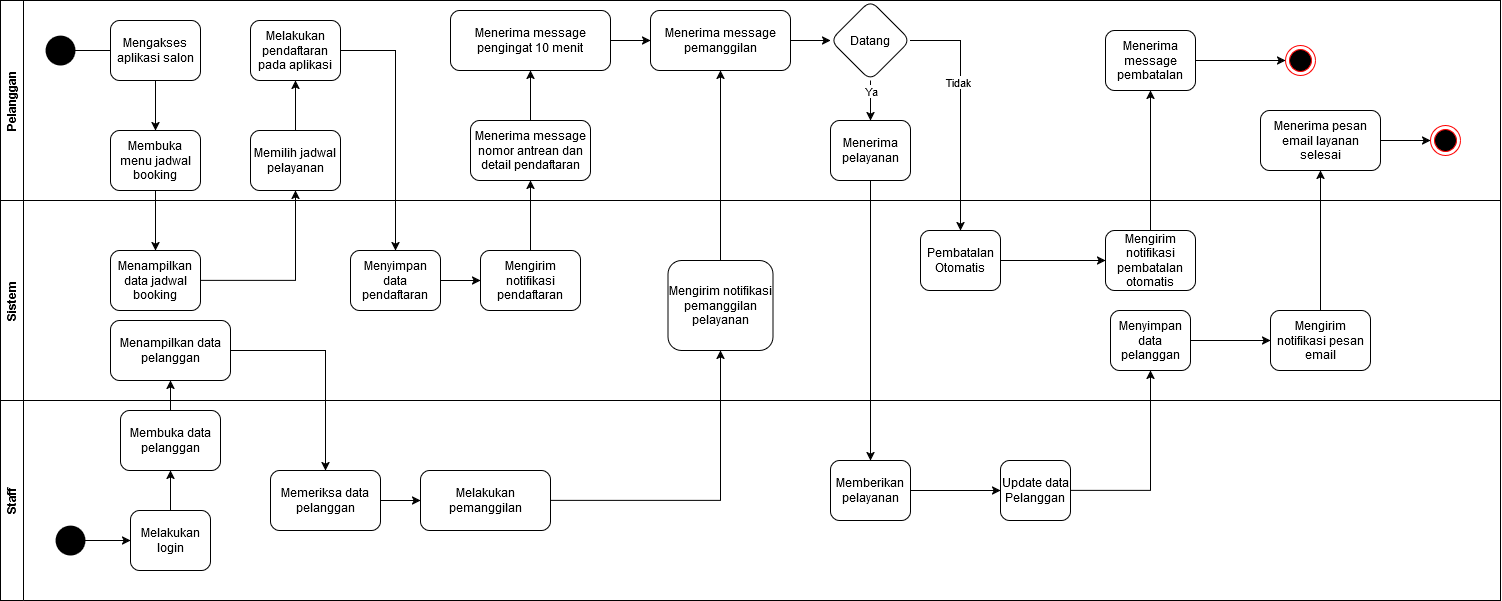

The diagram above was exported from draw.io. Its source (the exported page's mxGraphModel, read from the mxfile embedded in the PNG):
<mxGraphModel dx="1826" dy="709" grid="1" gridSize="10" guides="1" tooltips="1" connect="1" arrows="1" fold="1" page="1" pageScale="1" pageWidth="850" pageHeight="1100" math="0" shadow="0">
  <root>
    <mxCell id="0" />
    <mxCell id="1" parent="0" />
    <mxCell id="2ou1pMSBvPDEXaXkW3Th-1" value="Pelanggan" style="swimlane;horizontal=0;whiteSpace=wrap;html=1;" parent="1" vertex="1">
      <mxGeometry x="80" y="40" width="1500" height="200" as="geometry" />
    </mxCell>
    <mxCell id="R3XFbn9E-05OKRnRBwvg-3" value="" style="edgeStyle=orthogonalEdgeStyle;rounded=0;orthogonalLoop=1;jettySize=auto;html=1;" parent="2ou1pMSBvPDEXaXkW3Th-1" source="2ou1pMSBvPDEXaXkW3Th-31" target="R3XFbn9E-05OKRnRBwvg-2" edge="1">
      <mxGeometry relative="1" as="geometry" />
    </mxCell>
    <mxCell id="R3XFbn9E-05OKRnRBwvg-6" value="" style="edgeStyle=orthogonalEdgeStyle;rounded=0;orthogonalLoop=1;jettySize=auto;html=1;" parent="2ou1pMSBvPDEXaXkW3Th-1" source="2ou1pMSBvPDEXaXkW3Th-50" target="R3XFbn9E-05OKRnRBwvg-5" edge="1">
      <mxGeometry relative="1" as="geometry" />
    </mxCell>
    <mxCell id="aqFFS7O3PuZH-hRAMnef-5" style="edgeStyle=orthogonalEdgeStyle;rounded=0;orthogonalLoop=1;jettySize=auto;html=1;" parent="2ou1pMSBvPDEXaXkW3Th-1" source="aqFFS7O3PuZH-hRAMnef-3" target="2ou1pMSBvPDEXaXkW3Th-63" edge="1">
      <mxGeometry relative="1" as="geometry" />
    </mxCell>
    <mxCell id="R3XFbn9E-05OKRnRBwvg-4" value="" style="edgeStyle=orthogonalEdgeStyle;rounded=0;orthogonalLoop=1;jettySize=auto;html=1;" parent="2ou1pMSBvPDEXaXkW3Th-1" source="R3XFbn9E-05OKRnRBwvg-2" target="2ou1pMSBvPDEXaXkW3Th-50" edge="1">
      <mxGeometry relative="1" as="geometry" />
    </mxCell>
    <mxCell id="2ou1pMSBvPDEXaXkW3Th-6" value="" style="shape=waypoint;sketch=0;fillStyle=solid;size=6;pointerEvents=1;points=[];fillColor=none;resizable=0;rotatable=0;perimeter=centerPerimeter;snapToPoint=1;strokeWidth=13;" parent="2ou1pMSBvPDEXaXkW3Th-1" vertex="1">
      <mxGeometry x="50" y="40" width="20" height="20" as="geometry" />
    </mxCell>
    <mxCell id="R3XFbn9E-05OKRnRBwvg-7" value="" style="edgeStyle=orthogonalEdgeStyle;rounded=0;orthogonalLoop=1;jettySize=auto;html=1;" parent="2ou1pMSBvPDEXaXkW3Th-1" source="R3XFbn9E-05OKRnRBwvg-5" target="2ou1pMSBvPDEXaXkW3Th-53" edge="1">
      <mxGeometry relative="1" as="geometry" />
    </mxCell>
    <mxCell id="R3XFbn9E-05OKRnRBwvg-12" value="Ya" style="edgeLabel;html=1;align=center;verticalAlign=middle;resizable=0;points=[];" parent="R3XFbn9E-05OKRnRBwvg-7" vertex="1" connectable="0">
      <mxGeometry x="-0.15" y="1" relative="1" as="geometry">
        <mxPoint x="-1" y="-7" as="offset" />
      </mxGeometry>
    </mxCell>
    <mxCell id="R3XFbn9E-05OKRnRBwvg-20" style="edgeStyle=orthogonalEdgeStyle;rounded=0;orthogonalLoop=1;jettySize=auto;html=1;" parent="2ou1pMSBvPDEXaXkW3Th-1" source="R3XFbn9E-05OKRnRBwvg-18" target="R3XFbn9E-05OKRnRBwvg-8" edge="1">
      <mxGeometry relative="1" as="geometry" />
    </mxCell>
    <mxCell id="2ou1pMSBvPDEXaXkW3Th-23" value="Melakukan pendaftaran pada aplikasi" style="whiteSpace=wrap;html=1;rounded=1;" parent="2ou1pMSBvPDEXaXkW3Th-1" vertex="1">
      <mxGeometry x="250" y="20" width="90" height="60" as="geometry" />
    </mxCell>
    <mxCell id="R3XFbn9E-05OKRnRBwvg-14" value="" style="edgeStyle=orthogonalEdgeStyle;rounded=0;orthogonalLoop=1;jettySize=auto;html=1;" parent="2ou1pMSBvPDEXaXkW3Th-1" source="R3XFbn9E-05OKRnRBwvg-5" target="R3XFbn9E-05OKRnRBwvg-13" edge="1">
      <mxGeometry relative="1" as="geometry" />
    </mxCell>
    <mxCell id="R3XFbn9E-05OKRnRBwvg-17" value="Tidak" style="edgeLabel;html=1;align=center;verticalAlign=middle;resizable=0;points=[];" parent="R3XFbn9E-05OKRnRBwvg-14" vertex="1" connectable="0">
      <mxGeometry x="-0.2432" y="-3" relative="1" as="geometry">
        <mxPoint as="offset" />
      </mxGeometry>
    </mxCell>
    <mxCell id="0Yg571XSFhZiGC5ZOooV-9" value="" style="edgeStyle=orthogonalEdgeStyle;rounded=0;orthogonalLoop=1;jettySize=auto;html=1;" edge="1" parent="2ou1pMSBvPDEXaXkW3Th-1" source="0Yg571XSFhZiGC5ZOooV-1" target="2ou1pMSBvPDEXaXkW3Th-6">
      <mxGeometry relative="1" as="geometry" />
    </mxCell>
    <mxCell id="0Yg571XSFhZiGC5ZOooV-1" value="Mengakses aplikasi salon" style="whiteSpace=wrap;html=1;rounded=1;" vertex="1" parent="2ou1pMSBvPDEXaXkW3Th-1">
      <mxGeometry x="110" y="20" width="90" height="60" as="geometry" />
    </mxCell>
    <mxCell id="0Yg571XSFhZiGC5ZOooV-2" value="Membuka menu jadwal booking" style="whiteSpace=wrap;html=1;rounded=1;" vertex="1" parent="2ou1pMSBvPDEXaXkW3Th-1">
      <mxGeometry x="110" y="130" width="90" height="60" as="geometry" />
    </mxCell>
    <mxCell id="0Yg571XSFhZiGC5ZOooV-3" value="" style="edgeStyle=orthogonalEdgeStyle;rounded=0;orthogonalLoop=1;jettySize=auto;html=1;" edge="1" parent="2ou1pMSBvPDEXaXkW3Th-1" source="0Yg571XSFhZiGC5ZOooV-1" target="0Yg571XSFhZiGC5ZOooV-2">
      <mxGeometry relative="1" as="geometry" />
    </mxCell>
    <mxCell id="0Yg571XSFhZiGC5ZOooV-8" value="" style="edgeStyle=orthogonalEdgeStyle;rounded=0;orthogonalLoop=1;jettySize=auto;html=1;" edge="1" parent="2ou1pMSBvPDEXaXkW3Th-1" source="0Yg571XSFhZiGC5ZOooV-6" target="2ou1pMSBvPDEXaXkW3Th-23">
      <mxGeometry relative="1" as="geometry" />
    </mxCell>
    <mxCell id="0Yg571XSFhZiGC5ZOooV-6" value="Memilih jadwal pelayanan" style="whiteSpace=wrap;html=1;rounded=1;" vertex="1" parent="2ou1pMSBvPDEXaXkW3Th-1">
      <mxGeometry x="250" y="130" width="90" height="60" as="geometry" />
    </mxCell>
    <mxCell id="2ou1pMSBvPDEXaXkW3Th-31" value="Menerima message nomor antrean dan detail pendaftaran" style="whiteSpace=wrap;html=1;rounded=1;" parent="2ou1pMSBvPDEXaXkW3Th-1" vertex="1">
      <mxGeometry x="470" y="120" width="120" height="60" as="geometry" />
    </mxCell>
    <mxCell id="R3XFbn9E-05OKRnRBwvg-2" value="Menerima message pengingat 10 menit " style="whiteSpace=wrap;html=1;rounded=1;" parent="2ou1pMSBvPDEXaXkW3Th-1" vertex="1">
      <mxGeometry x="450" y="10" width="160" height="60" as="geometry" />
    </mxCell>
    <mxCell id="2ou1pMSBvPDEXaXkW3Th-50" value="Menerima message pemanggilan" style="whiteSpace=wrap;html=1;rounded=1;" parent="2ou1pMSBvPDEXaXkW3Th-1" vertex="1">
      <mxGeometry x="650" y="10" width="140" height="60" as="geometry" />
    </mxCell>
    <mxCell id="R3XFbn9E-05OKRnRBwvg-5" value="Datang" style="rhombus;whiteSpace=wrap;html=1;rounded=1;" parent="2ou1pMSBvPDEXaXkW3Th-1" vertex="1">
      <mxGeometry x="830" width="80" height="80" as="geometry" />
    </mxCell>
    <mxCell id="2ou1pMSBvPDEXaXkW3Th-53" value="Menerima pelayanan" style="whiteSpace=wrap;html=1;rounded=1;" parent="2ou1pMSBvPDEXaXkW3Th-1" vertex="1">
      <mxGeometry x="830" y="120" width="80" height="60" as="geometry" />
    </mxCell>
    <mxCell id="2ou1pMSBvPDEXaXkW3Th-57" value="Memberikan pelayanan" style="whiteSpace=wrap;html=1;rounded=1;" parent="2ou1pMSBvPDEXaXkW3Th-1" vertex="1">
      <mxGeometry x="830" y="460" width="80" height="60" as="geometry" />
    </mxCell>
    <mxCell id="2ou1pMSBvPDEXaXkW3Th-58" value="" style="edgeStyle=orthogonalEdgeStyle;rounded=0;orthogonalLoop=1;jettySize=auto;html=1;" parent="2ou1pMSBvPDEXaXkW3Th-1" source="2ou1pMSBvPDEXaXkW3Th-53" target="2ou1pMSBvPDEXaXkW3Th-57" edge="1">
      <mxGeometry relative="1" as="geometry" />
    </mxCell>
    <mxCell id="R3XFbn9E-05OKRnRBwvg-13" value="Pembatalan Otomatis" style="whiteSpace=wrap;html=1;rounded=1;" parent="2ou1pMSBvPDEXaXkW3Th-1" vertex="1">
      <mxGeometry x="920" y="230" width="80" height="60" as="geometry" />
    </mxCell>
    <mxCell id="R3XFbn9E-05OKRnRBwvg-15" value="Mengirim notifikasi pembatalan otomatis" style="whiteSpace=wrap;html=1;rounded=1;" parent="2ou1pMSBvPDEXaXkW3Th-1" vertex="1">
      <mxGeometry x="1105" y="230" width="90" height="60" as="geometry" />
    </mxCell>
    <mxCell id="R3XFbn9E-05OKRnRBwvg-18" value="Menerima message pembatalan" style="whiteSpace=wrap;html=1;rounded=1;" parent="2ou1pMSBvPDEXaXkW3Th-1" vertex="1">
      <mxGeometry x="1105" y="30" width="90" height="60" as="geometry" />
    </mxCell>
    <mxCell id="R3XFbn9E-05OKRnRBwvg-19" value="" style="edgeStyle=orthogonalEdgeStyle;rounded=0;orthogonalLoop=1;jettySize=auto;html=1;" parent="2ou1pMSBvPDEXaXkW3Th-1" source="R3XFbn9E-05OKRnRBwvg-15" target="R3XFbn9E-05OKRnRBwvg-18" edge="1">
      <mxGeometry relative="1" as="geometry" />
    </mxCell>
    <mxCell id="R3XFbn9E-05OKRnRBwvg-8" value="" style="ellipse;html=1;shape=endState;fillColor=#000000;strokeColor=#ff0000;" parent="2ou1pMSBvPDEXaXkW3Th-1" vertex="1">
      <mxGeometry x="1285" y="45" width="30" height="30" as="geometry" />
    </mxCell>
    <mxCell id="R3XFbn9E-05OKRnRBwvg-16" value="" style="edgeStyle=orthogonalEdgeStyle;rounded=0;orthogonalLoop=1;jettySize=auto;html=1;" parent="2ou1pMSBvPDEXaXkW3Th-1" source="R3XFbn9E-05OKRnRBwvg-13" target="R3XFbn9E-05OKRnRBwvg-15" edge="1">
      <mxGeometry relative="1" as="geometry" />
    </mxCell>
    <mxCell id="2ou1pMSBvPDEXaXkW3Th-61" value="Menyimpan data pelanggan" style="whiteSpace=wrap;html=1;rounded=1;" parent="2ou1pMSBvPDEXaXkW3Th-1" vertex="1">
      <mxGeometry x="1110" y="310" width="80" height="60" as="geometry" />
    </mxCell>
    <mxCell id="aqFFS7O3PuZH-hRAMnef-1" value="Mengirim notifikasi pesan email" style="whiteSpace=wrap;html=1;rounded=1;" parent="2ou1pMSBvPDEXaXkW3Th-1" vertex="1">
      <mxGeometry x="1270" y="310" width="100" height="60" as="geometry" />
    </mxCell>
    <mxCell id="aqFFS7O3PuZH-hRAMnef-4" value="" style="edgeStyle=orthogonalEdgeStyle;rounded=0;orthogonalLoop=1;jettySize=auto;html=1;" parent="2ou1pMSBvPDEXaXkW3Th-1" source="aqFFS7O3PuZH-hRAMnef-1" target="aqFFS7O3PuZH-hRAMnef-3" edge="1">
      <mxGeometry relative="1" as="geometry" />
    </mxCell>
    <mxCell id="aqFFS7O3PuZH-hRAMnef-2" value="" style="edgeStyle=orthogonalEdgeStyle;rounded=0;orthogonalLoop=1;jettySize=auto;html=1;" parent="2ou1pMSBvPDEXaXkW3Th-1" source="2ou1pMSBvPDEXaXkW3Th-61" target="aqFFS7O3PuZH-hRAMnef-1" edge="1">
      <mxGeometry relative="1" as="geometry" />
    </mxCell>
    <mxCell id="aqFFS7O3PuZH-hRAMnef-3" value="Menerima pesan email layanan selesai" style="whiteSpace=wrap;html=1;rounded=1;" parent="2ou1pMSBvPDEXaXkW3Th-1" vertex="1">
      <mxGeometry x="1260" y="110" width="120" height="60" as="geometry" />
    </mxCell>
    <mxCell id="2ou1pMSBvPDEXaXkW3Th-63" value="" style="ellipse;html=1;shape=endState;fillColor=#000000;strokeColor=#ff0000;" parent="2ou1pMSBvPDEXaXkW3Th-1" vertex="1">
      <mxGeometry x="1430" y="125" width="30" height="30" as="geometry" />
    </mxCell>
    <mxCell id="2ou1pMSBvPDEXaXkW3Th-2" value="&lt;div&gt;Sistem&lt;/div&gt;" style="swimlane;horizontal=0;whiteSpace=wrap;html=1;" parent="1" vertex="1">
      <mxGeometry x="80" y="240" width="1500" height="200" as="geometry" />
    </mxCell>
    <mxCell id="0Yg571XSFhZiGC5ZOooV-4" value="Menampilkan data jadwal booking" style="whiteSpace=wrap;html=1;rounded=1;" vertex="1" parent="2ou1pMSBvPDEXaXkW3Th-2">
      <mxGeometry x="110" y="50" width="90" height="60" as="geometry" />
    </mxCell>
    <mxCell id="2ou1pMSBvPDEXaXkW3Th-27" value="Menyimpan data pendaftaran" style="whiteSpace=wrap;html=1;rounded=1;" parent="2ou1pMSBvPDEXaXkW3Th-2" vertex="1">
      <mxGeometry x="350" y="50" width="90" height="60" as="geometry" />
    </mxCell>
    <mxCell id="2ou1pMSBvPDEXaXkW3Th-30" value="" style="edgeStyle=orthogonalEdgeStyle;rounded=0;orthogonalLoop=1;jettySize=auto;html=1;" parent="2ou1pMSBvPDEXaXkW3Th-2" source="2ou1pMSBvPDEXaXkW3Th-27" target="2ou1pMSBvPDEXaXkW3Th-29" edge="1">
      <mxGeometry relative="1" as="geometry" />
    </mxCell>
    <mxCell id="2ou1pMSBvPDEXaXkW3Th-29" value="Mengirim notifikasi pendaftaran" style="whiteSpace=wrap;html=1;rounded=1;" parent="2ou1pMSBvPDEXaXkW3Th-2" vertex="1">
      <mxGeometry x="480" y="50" width="100" height="60" as="geometry" />
    </mxCell>
    <mxCell id="2ou1pMSBvPDEXaXkW3Th-48" value="Mengirim notifikasi pemanggilan pelayanan" style="whiteSpace=wrap;html=1;rounded=1;" parent="2ou1pMSBvPDEXaXkW3Th-2" vertex="1">
      <mxGeometry x="667.5" y="60" width="105" height="90" as="geometry" />
    </mxCell>
    <mxCell id="0Yg571XSFhZiGC5ZOooV-15" value="Menampilkan data pelanggan" style="whiteSpace=wrap;html=1;rounded=1;" vertex="1" parent="2ou1pMSBvPDEXaXkW3Th-2">
      <mxGeometry x="110" y="120" width="120" height="60" as="geometry" />
    </mxCell>
    <mxCell id="2ou1pMSBvPDEXaXkW3Th-3" value="Staff" style="swimlane;horizontal=0;whiteSpace=wrap;html=1;" parent="1" vertex="1">
      <mxGeometry x="80" y="440" width="1500" height="200" as="geometry" />
    </mxCell>
    <mxCell id="2ou1pMSBvPDEXaXkW3Th-37" style="edgeStyle=orthogonalEdgeStyle;rounded=0;orthogonalLoop=1;jettySize=auto;html=1;" parent="2ou1pMSBvPDEXaXkW3Th-3" source="2ou1pMSBvPDEXaXkW3Th-15" target="2ou1pMSBvPDEXaXkW3Th-18" edge="1">
      <mxGeometry relative="1" as="geometry" />
    </mxCell>
    <mxCell id="2ou1pMSBvPDEXaXkW3Th-15" value="" style="shape=waypoint;sketch=0;fillStyle=solid;size=6;pointerEvents=1;points=[];fillColor=none;resizable=0;rotatable=0;perimeter=centerPerimeter;snapToPoint=1;strokeWidth=13;" parent="2ou1pMSBvPDEXaXkW3Th-3" vertex="1">
      <mxGeometry x="60" y="130" width="20" height="20" as="geometry" />
    </mxCell>
    <mxCell id="0Yg571XSFhZiGC5ZOooV-12" value="" style="edgeStyle=orthogonalEdgeStyle;rounded=0;orthogonalLoop=1;jettySize=auto;html=1;" edge="1" parent="2ou1pMSBvPDEXaXkW3Th-3" source="2ou1pMSBvPDEXaXkW3Th-18" target="0Yg571XSFhZiGC5ZOooV-11">
      <mxGeometry relative="1" as="geometry" />
    </mxCell>
    <mxCell id="2ou1pMSBvPDEXaXkW3Th-18" value="Melakukan login" style="whiteSpace=wrap;html=1;rounded=1;" parent="2ou1pMSBvPDEXaXkW3Th-3" vertex="1">
      <mxGeometry x="130" y="110" width="80" height="60" as="geometry" />
    </mxCell>
    <mxCell id="2ou1pMSBvPDEXaXkW3Th-59" value="Update data Pelanggan" style="whiteSpace=wrap;html=1;rounded=1;" parent="2ou1pMSBvPDEXaXkW3Th-3" vertex="1">
      <mxGeometry x="1000" y="60" width="70" height="60" as="geometry" />
    </mxCell>
    <mxCell id="0Yg571XSFhZiGC5ZOooV-11" value="Membuka data pelanggan" style="whiteSpace=wrap;html=1;rounded=1;" vertex="1" parent="2ou1pMSBvPDEXaXkW3Th-3">
      <mxGeometry x="120" y="10" width="100" height="60" as="geometry" />
    </mxCell>
    <mxCell id="2ou1pMSBvPDEXaXkW3Th-38" value="Memeriksa data pelanggan" style="whiteSpace=wrap;html=1;rounded=1;" parent="2ou1pMSBvPDEXaXkW3Th-3" vertex="1">
      <mxGeometry x="270" y="70" width="110" height="60" as="geometry" />
    </mxCell>
    <mxCell id="2ou1pMSBvPDEXaXkW3Th-40" value="Melakukan pemanggilan" style="whiteSpace=wrap;html=1;rounded=1;" parent="2ou1pMSBvPDEXaXkW3Th-3" vertex="1">
      <mxGeometry x="420" y="70" width="130" height="60" as="geometry" />
    </mxCell>
    <mxCell id="2ou1pMSBvPDEXaXkW3Th-41" value="" style="edgeStyle=orthogonalEdgeStyle;rounded=0;orthogonalLoop=1;jettySize=auto;html=1;" parent="2ou1pMSBvPDEXaXkW3Th-3" source="2ou1pMSBvPDEXaXkW3Th-38" target="2ou1pMSBvPDEXaXkW3Th-40" edge="1">
      <mxGeometry relative="1" as="geometry" />
    </mxCell>
    <mxCell id="0Yg571XSFhZiGC5ZOooV-5" value="" style="edgeStyle=orthogonalEdgeStyle;rounded=0;orthogonalLoop=1;jettySize=auto;html=1;" edge="1" parent="1" source="0Yg571XSFhZiGC5ZOooV-2" target="0Yg571XSFhZiGC5ZOooV-4">
      <mxGeometry relative="1" as="geometry" />
    </mxCell>
    <mxCell id="2ou1pMSBvPDEXaXkW3Th-32" value="" style="edgeStyle=orthogonalEdgeStyle;rounded=0;orthogonalLoop=1;jettySize=auto;html=1;" parent="1" source="2ou1pMSBvPDEXaXkW3Th-29" target="2ou1pMSBvPDEXaXkW3Th-31" edge="1">
      <mxGeometry relative="1" as="geometry" />
    </mxCell>
    <mxCell id="0Yg571XSFhZiGC5ZOooV-7" value="" style="edgeStyle=orthogonalEdgeStyle;rounded=0;orthogonalLoop=1;jettySize=auto;html=1;" edge="1" parent="1" source="0Yg571XSFhZiGC5ZOooV-4" target="0Yg571XSFhZiGC5ZOooV-6">
      <mxGeometry relative="1" as="geometry" />
    </mxCell>
    <mxCell id="2ou1pMSBvPDEXaXkW3Th-28" value="" style="edgeStyle=orthogonalEdgeStyle;rounded=0;orthogonalLoop=1;jettySize=auto;html=1;" parent="1" source="2ou1pMSBvPDEXaXkW3Th-23" target="2ou1pMSBvPDEXaXkW3Th-27" edge="1">
      <mxGeometry relative="1" as="geometry" />
    </mxCell>
    <mxCell id="2ou1pMSBvPDEXaXkW3Th-52" style="edgeStyle=orthogonalEdgeStyle;rounded=0;orthogonalLoop=1;jettySize=auto;html=1;entryX=0.5;entryY=1;entryDx=0;entryDy=0;" parent="1" source="2ou1pMSBvPDEXaXkW3Th-48" target="2ou1pMSBvPDEXaXkW3Th-50" edge="1">
      <mxGeometry relative="1" as="geometry">
        <mxPoint x="710" y="130" as="targetPoint" />
      </mxGeometry>
    </mxCell>
    <mxCell id="2ou1pMSBvPDEXaXkW3Th-49" value="" style="edgeStyle=orthogonalEdgeStyle;rounded=0;orthogonalLoop=1;jettySize=auto;html=1;" parent="1" source="2ou1pMSBvPDEXaXkW3Th-40" target="2ou1pMSBvPDEXaXkW3Th-48" edge="1">
      <mxGeometry relative="1" as="geometry" />
    </mxCell>
    <mxCell id="2ou1pMSBvPDEXaXkW3Th-62" value="" style="edgeStyle=orthogonalEdgeStyle;rounded=0;orthogonalLoop=1;jettySize=auto;html=1;" parent="1" source="2ou1pMSBvPDEXaXkW3Th-59" target="2ou1pMSBvPDEXaXkW3Th-61" edge="1">
      <mxGeometry relative="1" as="geometry" />
    </mxCell>
    <mxCell id="2ou1pMSBvPDEXaXkW3Th-60" value="" style="edgeStyle=orthogonalEdgeStyle;rounded=0;orthogonalLoop=1;jettySize=auto;html=1;" parent="1" source="2ou1pMSBvPDEXaXkW3Th-57" target="2ou1pMSBvPDEXaXkW3Th-59" edge="1">
      <mxGeometry relative="1" as="geometry" />
    </mxCell>
    <mxCell id="0Yg571XSFhZiGC5ZOooV-16" value="" style="edgeStyle=orthogonalEdgeStyle;rounded=0;orthogonalLoop=1;jettySize=auto;html=1;" edge="1" parent="1" source="0Yg571XSFhZiGC5ZOooV-11" target="0Yg571XSFhZiGC5ZOooV-15">
      <mxGeometry relative="1" as="geometry" />
    </mxCell>
    <mxCell id="0Yg571XSFhZiGC5ZOooV-17" style="edgeStyle=orthogonalEdgeStyle;rounded=0;orthogonalLoop=1;jettySize=auto;html=1;" edge="1" parent="1" source="0Yg571XSFhZiGC5ZOooV-15" target="2ou1pMSBvPDEXaXkW3Th-38">
      <mxGeometry relative="1" as="geometry" />
    </mxCell>
  </root>
</mxGraphModel>